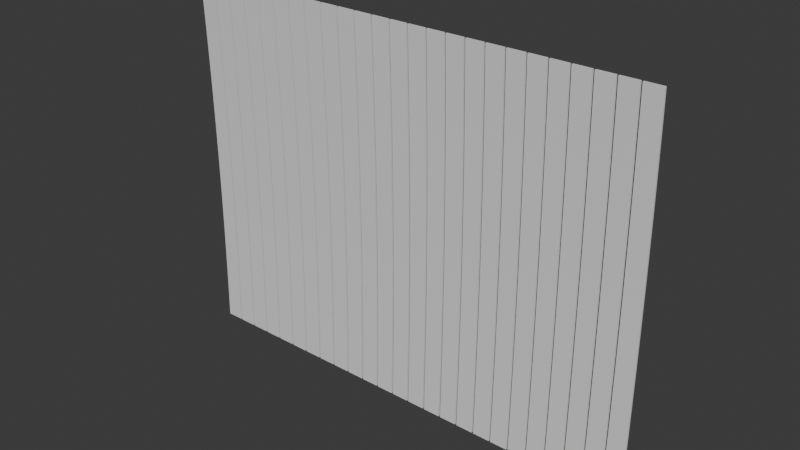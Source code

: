 # Source: cortina.blend  (saved by Blender 4.2.66; exported with 4.5.12 LTS)
import bpy
from mathutils import Matrix  # noqa: F401  (used for matrix-valued properties, if any)

bpy.ops.wm.read_factory_settings(use_empty=True)
scene = bpy.context.scene
scene.name = 'Scene'

# ---- collections
col_collection = bpy.data.collections.new('Collection'); scene.collection.children.link(col_collection)

# ---- materials (node trees are filled in below, after node groups)
mat_cortina = bpy.data.materials.new('Cortina')

# ---- material node trees
mat_cortina.use_nodes = True; mat_cortina.node_tree.nodes.clear()
_N = mat_cortina.node_tree.nodes; _L = mat_cortina.node_tree.links
n0 = _N.new('ShaderNodeBsdfPrincipled'); n0.name = 'BSDF - Pré-fundamentado'; n0.location = (10, 300)
n1 = _N.new('ShaderNodeOutputMaterial'); n1.name = 'Saída de material'; n1.location = (300, 300)
_L.new(n0.outputs[0], n1.inputs[0])
n1.is_active_output = True

# ---- world
world_world = bpy.data.worlds.new('World'); scene.world = world_world
world_world.use_nodes = True; world_world.node_tree.nodes.clear()
_N = world_world.node_tree.nodes; _L = world_world.node_tree.links
n0 = _N.new('ShaderNodeOutputWorld'); n0.name = 'World Output'; n0.location = (300, 300)
n1 = _N.new('ShaderNodeBackground'); n1.name = 'Background'; n1.location = (10, 300)
n1.inputs[0].default_value = (0.05088, 0.05088, 0.05088, 1.0)
_L.new(n1.outputs[0], n0.inputs[0])
n0.is_active_output = True
world_world.color = (0.05088, 0.05088, 0.05088)
world_world.sun_shadow_jitter_overblur = 0.0

# ---- meshes
me_cubo = bpy.data.meshes.new('Cubo')
me_cubo.from_pydata([(0.6331, 0.9631, -2.941), (0.6331, 0.9631, 4.811), (0.6331, 1.0, -2.941), (0.6331, 1.0, 4.811), (1.0, 0.9631, -2.941), (1.0, 0.9631, 4.811), (1.0, 1.0, -2.941), (1.0, 1.0, 4.811), (0.6331, 0.9631, -0.6368), (0.6331, 0.9631, -0.2737), (0.6331, 0.9631, 0.08947), (0.6331, 0.9631, 0.4526), (0.6331, 0.9631, 0.8158), (0.6331, 0.9631, 1.179), (0.6331, 0.9631, 1.542), (0.6331, 0.9631, 1.905), (0.6331, 0.9631, 2.268), (0.6331, 0.9631, 2.632), (0.6331, 0.9631, 2.995), (0.6331, 0.9631, 3.358), (0.6331, 0.9631, 3.721), (0.6331, 0.9631, 4.084), (0.6331, 0.9631, 4.447), (0.6331, 1.0, 4.447), (0.6331, 1.0, 4.084), (0.6331, 1.0, 3.721), (0.6331, 1.0, 3.358), (0.6331, 1.0, 2.995), (0.6331, 1.0, 2.632), (0.6331, 1.0, 2.268), (0.6331, 1.0, 1.905), (0.6331, 1.0, 1.542), (0.6331, 1.0, 1.179), (0.6331, 1.0, 0.8158), (0.6331, 1.0, 0.4526), (0.6331, 1.0, 0.08947), (0.6331, 1.0, -0.2737), (0.6331, 1.0, -0.6368), (1.0, 1.0, 4.447), (1.0, 1.0, 4.084), (1.0, 1.0, 3.721), (1.0, 1.0, 3.358), (1.0, 1.0, 2.995), (1.0, 1.0, 2.632), (1.0, 1.0, 2.268), (1.0, 1.0, 1.905), (1.0, 1.0, 1.542), (1.0, 1.0, 1.179), (1.0, 1.0, 0.8158), (1.0, 1.0, 0.4526), (1.0, 1.0, 0.08947), (1.0, 1.0, -0.2737), (1.0, 1.0, -0.6368), (1.0, 0.9631, 4.447), (1.0, 0.9631, 4.084), (1.0, 0.9631, 3.721), (1.0, 0.9631, 3.358), (1.0, 0.9631, 2.995), (1.0, 0.9631, 2.632), (1.0, 0.9631, 2.268), (1.0, 0.9631, 1.905), (1.0, 0.9631, 1.542), (1.0, 0.9631, 1.179), (1.0, 0.9631, 0.8158), (1.0, 0.9631, 0.4526), (1.0, 0.9631, 0.08947), (1.0, 0.9631, -0.2737), (1.0, 0.9631, -0.6368), (0.6331, 1.0, -1.789), (1.0, 1.0, -1.789), (1.0, 0.9631, -1.789), (0.6331, 0.9631, -1.789), (0.6331, 0.9631, -1.213), (0.6331, 1.0, -1.213), (1.0, 1.0, -1.213), (1.0, 0.9631, -1.213), (0.6331, 1.0, -2.365), (1.0, 1.0, -2.365), (1.0, 0.9631, -2.365), (0.6331, 0.9631, -2.365), (0.6331, 1.0, -2.653), (1.0, 1.0, -2.653), (1.0, 0.9631, -2.653), (0.6331, 0.9631, -2.653), (0.6331, 0.9631, -2.077), (0.6331, 1.0, -2.077), (1.0, 1.0, -2.077), (1.0, 0.9631, -2.077), (0.6331, 1.0, -1.501), (1.0, 1.0, -1.501), (1.0, 0.9631, -1.501), (0.6331, 0.9631, -1.501), (0.6331, 0.9631, -0.9248), (0.6331, 1.0, -0.9248), (1.0, 1.0, -0.9248), (1.0, 0.9631, -0.9248)], [], [(22, 1, 3, 23), (23, 3, 7, 38), (38, 7, 5, 53), (53, 5, 1, 22), (2, 6, 4, 0), (7, 3, 1, 5), (95, 67, 8, 92), (67, 66, 9, 8), (66, 65, 10, 9), (65, 64, 11, 10), (64, 63, 12, 11), (63, 62, 13, 12), (62, 61, 14, 13), (61, 60, 15, 14), (60, 59, 16, 15), (59, 58, 17, 16), (58, 57, 18, 17), (57, 56, 19, 18), (56, 55, 20, 19), (55, 54, 21, 20), (54, 53, 22, 21), (94, 52, 67, 95), (52, 51, 66, 67), (51, 50, 65, 66), (50, 49, 64, 65), (49, 48, 63, 64), (48, 47, 62, 63), (47, 46, 61, 62), (46, 45, 60, 61), (45, 44, 59, 60), (44, 43, 58, 59), (43, 42, 57, 58), (42, 41, 56, 57), (41, 40, 55, 56), (40, 39, 54, 55), (39, 38, 53, 54), (93, 37, 52, 94), (37, 36, 51, 52), (36, 35, 50, 51), (35, 34, 49, 50), (34, 33, 48, 49), (33, 32, 47, 48), (32, 31, 46, 47), (31, 30, 45, 46), (30, 29, 44, 45), (29, 28, 43, 44), (28, 27, 42, 43), (27, 26, 41, 42), (26, 25, 40, 41), (25, 24, 39, 40), (24, 23, 38, 39), (92, 8, 37, 93), (8, 9, 36, 37), (9, 10, 35, 36), (10, 11, 34, 35), (11, 12, 33, 34), (12, 13, 32, 33), (13, 14, 31, 32), (14, 15, 30, 31), (15, 16, 29, 30), (16, 17, 28, 29), (17, 18, 27, 28), (18, 19, 26, 27), (19, 20, 25, 26), (20, 21, 24, 25), (21, 22, 23, 24), (84, 71, 68, 85), (85, 68, 69, 86), (86, 69, 70, 87), (87, 70, 71, 84), (91, 72, 73, 88), (88, 73, 74, 89), (89, 74, 75, 90), (90, 75, 72, 91), (82, 78, 79, 83), (81, 77, 78, 82), (80, 76, 77, 81), (83, 79, 76, 80), (0, 83, 80, 2), (2, 80, 81, 6), (6, 81, 82, 4), (4, 82, 83, 0), (78, 87, 84, 79), (77, 86, 87, 78), (76, 85, 86, 77), (79, 84, 85, 76), (70, 90, 91, 71), (69, 89, 90, 70), (68, 88, 89, 69), (71, 91, 88, 68), (72, 92, 93, 73), (73, 93, 94, 74), (74, 94, 95, 75), (75, 95, 92, 72)])
_uv = me_cubo.uv_layers.new(name='Mapa UV')
_uv.uv.foreach_set('vector', [0.999, 0.7049, 0.999, 0.5892, 0.9422, 0.5892, 0.9422, 0.7049, 0.1166, 0.1186, 0.001001, 0.1186, 0.001001, 0.2343, 0.1166, 0.2343, 0.4716, 0.999, 0.5872, 0.999, 0.5872, 0.9422, 0.4716, 0.9422, 0.2343, 0.1186, 0.1186, 0.1186, 0.1186, 0.2343, 0.2343, 0.2343, 0.999, 0.4696, 0.999, 0.3539, 0.9422, 0.3539, 0.9422, 0.4696, 0.2363, 0.999, 0.3519, 0.999, 0.3519, 0.9422, 0.2363, 0.9422, 0.3519, 0.1186, 0.2363, 0.1186, 0.2363, 0.2343, 0.3519, 0.2343, 0.2343, 0.2363, 0.1186, 0.2363, 0.1186, 0.3519, 0.2343, 0.3519, 0.3519, 0.2363, 0.2363, 0.2363, 0.2363, 0.3519, 0.3519, 0.3519, 0.1166, 0.3539, 0.001001, 0.3539, 0.001001, 0.4696, 0.1166, 0.4696, 0.4696, 0.001001, 0.3539, 0.001001, 0.3539, 0.1166, 0.4696, 0.1166, 0.2343, 0.3539, 0.1186, 0.3539, 0.1186, 0.4696, 0.2343, 0.4696, 0.4696, 0.1186, 0.3539, 0.1186, 0.3539, 0.2343, 0.4696, 0.2343, 0.3519, 0.3539, 0.2363, 0.3539, 0.2363, 0.4696, 0.3519, 0.4696, 0.4696, 0.2363, 0.3539, 0.2363, 0.3539, 0.3519, 0.4696, 0.3519, 0.4696, 0.3539, 0.3539, 0.3539, 0.3539, 0.4696, 0.4696, 0.4696, 0.1166, 0.4716, 0.001001, 0.4716, 0.001001, 0.5872, 0.1166, 0.5872, 0.5872, 0.001001, 0.4716, 0.001001, 0.4716, 0.1166, 0.5872, 0.1166, 0.5872, 0.1186, 0.4716, 0.1186, 0.4716, 0.2343, 0.5872, 0.2343, 0.2343, 0.4716, 0.1186, 0.4716, 0.1186, 0.5872, 0.2343, 0.5872, 0.3519, 0.4716, 0.2363, 0.4716, 0.2363, 0.5872, 0.3519, 0.5872, 0.999, 0.2343, 0.999, 0.1186, 0.9422, 0.1186, 0.9422, 0.2343, 0.001001, 0.999, 0.1166, 0.999, 0.1166, 0.9422, 0.001001, 0.9422, 0.9402, 0.8225, 0.9402, 0.7069, 0.8834, 0.7069, 0.8834, 0.8225, 0.8245, 0.8814, 0.9402, 0.8814, 0.9402, 0.8245, 0.8245, 0.8245, 0.9402, 0.5872, 0.9402, 0.4716, 0.8834, 0.4716, 0.8834, 0.5872, 0.5892, 0.9402, 0.7049, 0.9402, 0.7049, 0.8834, 0.5892, 0.8834, 0.9402, 0.3519, 0.9402, 0.2363, 0.8834, 0.2363, 0.8834, 0.3519, 0.3539, 0.9402, 0.4696, 0.9402, 0.4696, 0.8834, 0.3539, 0.8834, 0.9402, 0.1166, 0.9402, 0.001001, 0.8834, 0.001001, 0.8834, 0.1166, 0.1186, 0.9402, 0.2343, 0.9402, 0.2343, 0.8834, 0.1186, 0.8834, 0.7637, 0.8225, 0.7637, 0.7069, 0.7069, 0.7069, 0.7069, 0.8225, 0.5892, 0.8225, 0.7049, 0.8225, 0.7049, 0.7657, 0.5892, 0.7657, 0.8225, 0.7049, 0.8225, 0.5892, 0.7657, 0.5892, 0.7657, 0.7049, 0.5892, 0.7637, 0.7049, 0.7637, 0.7049, 0.7069, 0.5892, 0.7069, 0.7637, 0.7049, 0.7637, 0.5892, 0.7069, 0.5892, 0.7069, 0.7049, 0.8225, 0.001001, 0.7069, 0.001001, 0.7069, 0.1166, 0.8225, 0.1166, 0.1166, 0.7069, 0.001001, 0.7069, 0.001001, 0.8225, 0.1166, 0.8225, 0.8225, 0.1186, 0.7069, 0.1186, 0.7069, 0.2343, 0.8225, 0.2343, 0.2343, 0.7069, 0.1186, 0.7069, 0.1186, 0.8225, 0.2343, 0.8225, 0.3519, 0.7069, 0.2363, 0.7069, 0.2363, 0.8225, 0.3519, 0.8225, 0.8225, 0.2363, 0.7069, 0.2363, 0.7069, 0.3519, 0.8225, 0.3519, 0.8225, 0.3539, 0.7069, 0.3539, 0.7069, 0.4696, 0.8225, 0.4696, 0.4696, 0.7069, 0.3539, 0.7069, 0.3539, 0.8225, 0.4696, 0.8225, 0.8225, 0.4716, 0.7069, 0.4716, 0.7069, 0.5872, 0.8225, 0.5872, 0.5872, 0.7069, 0.4716, 0.7069, 0.4716, 0.8225, 0.5872, 0.8225, 0.7049, 0.5892, 0.5892, 0.5892, 0.5892, 0.7049, 0.7049, 0.7049, 0.1166, 0.001001, 0.001001, 0.001001, 0.001001, 0.1166, 0.1166, 0.1166, 0.5872, 0.5892, 0.4716, 0.5892, 0.4716, 0.7049, 0.5872, 0.7049, 0.7049, 0.3539, 0.5892, 0.3539, 0.5892, 0.4696, 0.7049, 0.4696, 0.4696, 0.5892, 0.3539, 0.5892, 0.3539, 0.7049, 0.4696, 0.7049, 0.001001, 0.8814, 0.1166, 0.8814, 0.1166, 0.8245, 0.001001, 0.8245, 0.8225, 0.8225, 0.8225, 0.7069, 0.7657, 0.7069, 0.7657, 0.8225, 0.1186, 0.8814, 0.2343, 0.8814, 0.2343, 0.8245, 0.1186, 0.8245, 0.8814, 0.1166, 0.8814, 0.001001, 0.8245, 0.001001, 0.8245, 0.1166, 0.2363, 0.8814, 0.3519, 0.8814, 0.3519, 0.8245, 0.2363, 0.8245, 0.8814, 0.2343, 0.8814, 0.1186, 0.8245, 0.1186, 0.8245, 0.2343, 0.3539, 0.8814, 0.4696, 0.8814, 0.4696, 0.8245, 0.3539, 0.8245, 0.8814, 0.3519, 0.8814, 0.2363, 0.8245, 0.2363, 0.8245, 0.3519, 0.4716, 0.8814, 0.5872, 0.8814, 0.5872, 0.8245, 0.4716, 0.8245, 0.8814, 0.4696, 0.8814, 0.3539, 0.8245, 0.3539, 0.8245, 0.4696, 0.5892, 0.8814, 0.7049, 0.8814, 0.7049, 0.8245, 0.5892, 0.8245, 0.8814, 0.5872, 0.8814, 0.4716, 0.8245, 0.4716, 0.8245, 0.5872, 0.7069, 0.8814, 0.8225, 0.8814, 0.8225, 0.8245, 0.7069, 0.8245, 0.8814, 0.7049, 0.8814, 0.5892, 0.8245, 0.5892, 0.8245, 0.7049, 0.001001, 0.9402, 0.1166, 0.9402, 0.1166, 0.8834, 0.001001, 0.8834, 0.8814, 0.8225, 0.8814, 0.7069, 0.8245, 0.7069, 0.8245, 0.8225, 0.7049, 0.2363, 0.5892, 0.2363, 0.5892, 0.3519, 0.7049, 0.3519, 0.2363, 0.9402, 0.3519, 0.9402, 0.3519, 0.8834, 0.2363, 0.8834, 0.3519, 0.5892, 0.2363, 0.5892, 0.2363, 0.7049, 0.3519, 0.7049, 0.9402, 0.2343, 0.9402, 0.1186, 0.8834, 0.1186, 0.8834, 0.2343, 0.2343, 0.5892, 0.1186, 0.5892, 0.1186, 0.7049, 0.2343, 0.7049, 0.4716, 0.9402, 0.5872, 0.9402, 0.5872, 0.8834, 0.4716, 0.8834, 0.7049, 0.1186, 0.5892, 0.1186, 0.5892, 0.2343, 0.7049, 0.2343, 0.1166, 0.5892, 0.001001, 0.5892, 0.001001, 0.7049, 0.1166, 0.7049, 0.9402, 0.4696, 0.9402, 0.3539, 0.8834, 0.3539, 0.8834, 0.4696, 0.7049, 0.001001, 0.5892, 0.001001, 0.5892, 0.1166, 0.7049, 0.1166, 0.7069, 0.9402, 0.8225, 0.9402, 0.8225, 0.8834, 0.7069, 0.8834, 0.9402, 0.7049, 0.9402, 0.5892, 0.8834, 0.5892, 0.8834, 0.7049, 0.5872, 0.4716, 0.4716, 0.4716, 0.4716, 0.5872, 0.5872, 0.5872, 0.8245, 0.9402, 0.9402, 0.9402, 0.9402, 0.8834, 0.8245, 0.8834, 0.4696, 0.4716, 0.3539, 0.4716, 0.3539, 0.5872, 0.4696, 0.5872, 0.5872, 0.3539, 0.4716, 0.3539, 0.4716, 0.4696, 0.5872, 0.4696, 0.999, 0.1166, 0.999, 0.001001, 0.9422, 0.001001, 0.9422, 0.1166, 0.5872, 0.2363, 0.4716, 0.2363, 0.4716, 0.3519, 0.5872, 0.3519, 0.1186, 0.999, 0.2343, 0.999, 0.2343, 0.9422, 0.1186, 0.9422, 0.3519, 0.001001, 0.2363, 0.001001, 0.2363, 0.1166, 0.3519, 0.1166, 0.999, 0.3519, 0.999, 0.2363, 0.9422, 0.2363, 0.9422, 0.3519, 0.1166, 0.2363, 0.001001, 0.2363, 0.001001, 0.3519, 0.1166, 0.3519, 0.3539, 0.999, 0.4696, 0.999, 0.4696, 0.9422, 0.3539, 0.9422, 0.999, 0.5872, 0.999, 0.4716, 0.9422, 0.4716, 0.9422, 0.5872, 0.2343, 0.001001, 0.1186, 0.001001, 0.1186, 0.1166, 0.2343, 0.1166, 0.5892, 0.999, 0.7049, 0.999, 0.7049, 0.9422, 0.5892, 0.9422, 0.7049, 0.4716, 0.5892, 0.4716, 0.5892, 0.5872, 0.7049, 0.5872])
me_cubo.materials.append(mat_cortina)
me_cubo.update()

# ---- objects
ob_cubo = bpy.data.objects.new('Cubo', me_cubo)

# ---- transforms, parenting, visibility, modifiers, constraints
ob_cubo.location = (2.94, 1.317e-07, 0.9798)
_m = ob_cubo.modifiers.new('SimpleDeform', 'SIMPLE_DEFORM')
_m.deform_method = 'BEND'
_m.factor = -0.06241
_m.angle = -0.06241
_m = ob_cubo.modifiers.new('Matriz', 'ARRAY')
_m.count = 25
_m.relative_offset_displace = (-1.1, 0.0, 0.0)

# ---- collection membership
col_collection.objects.link(ob_cubo)

# ---- scene / render settings (as saved in the file)
scene.frame_start = 1; scene.frame_end = 250; scene.frame_set(1)
scene.render.engine = 'BLENDER_EEVEE_NEXT'
bpy.context.view_layer.update()

# ---- added for rendering (the .blend has no active camera and no usable light): camera, sun
cam_auto = bpy.data.cameras.new('AutoCamera')
cam_auto.lens = 50.0
cam_auto.sensor_width = 36.0
cam_auto.clip_end = 1000.0
ob_auto_camera = bpy.data.objects.new('AutoCamera', cam_auto)
scene.collection.objects.link(ob_auto_camera)
ob_auto_camera.location = (10.6933, -13.2021, 11.3463)
ob_auto_camera.rotation_euler = (1.09748, -7.21219e-08, 0.694738)
scene.camera = ob_auto_camera
light_auto_sun = bpy.data.lights.new('AutoSun', 'SUN')
light_auto_sun.energy = 3.0
light_auto_sun.angle = 0.0523599
ob_auto_sun = bpy.data.objects.new('AutoSun', light_auto_sun)
scene.collection.objects.link(ob_auto_sun)
ob_auto_sun.rotation_euler = (0.872665, 0.174533, 0.523599)
bpy.context.view_layer.update()
